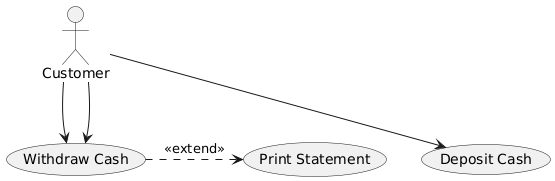

The diagram above was rendered by PlantUML. Its source (embedded in the PNG):
@startuml
actor Customer
(Deposit Cash)
(Print Statement)
(Withdraw Cash)
Customer --> (Withdraw Cash)
Customer --> (Deposit Cash)
Customer --> (Withdraw Cash)
(Withdraw Cash) .> (Print Statement) : <<extend>>
@enduml